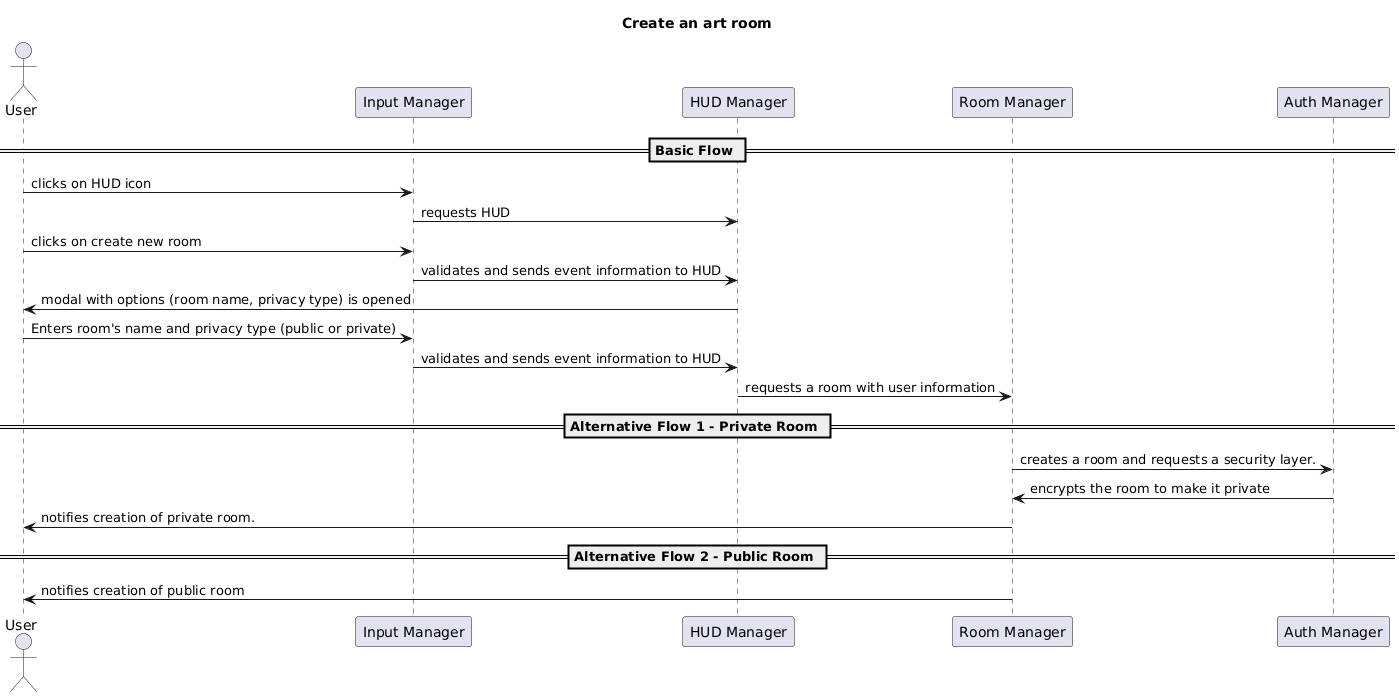

The diagram above was rendered by PlantUML. Its source (embedded in the PNG):
@startuml
actor User
participant "Input Manager" as Input
participant "HUD Manager" as HUD
participant "Room Manager" as Room
participant "Auth Manager" as SM
/'participant "Event Logger" as Logger'/

title Create an art room

== Basic Flow ==

User -> Input: clicks on HUD icon
/'Input -> Logger: log user event'/
Input -> HUD: requests HUD
User -> Input: clicks on create new room
/'Input -> Logger: log user event'/
Input -> HUD: validates and sends event information to HUD 
/'Input -> Logger: log user event'/
HUD -> User: modal with options (room name, privacy type) is opened
User -> Input: Enters room's name and privacy type (public or private)
/'Input -> Logger: log user event'/
Input -> HUD: validates and sends event information to HUD
HUD -> Room: requests a room with user information
 
== Alternative Flow 1 - Private Room ==

Room -> SM: creates a room and requests a security layer.
SM -> Room: encrypts the room to make it private
Room -> User: notifies creation of private room.


== Alternative Flow 2 - Public Room ==

Room -> User: notifies creation of public room
@enduml